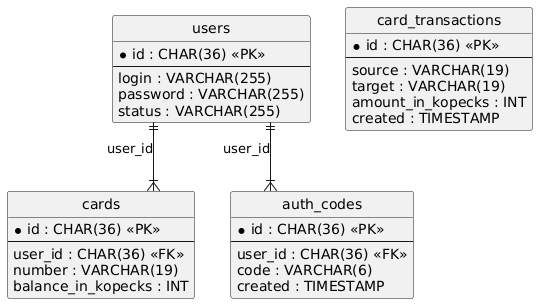

The diagram above was rendered by PlantUML. Its source (embedded in the PNG):
@startuml
hide circle
skinparam linetype ortho

entity "users" as users {
  * id : CHAR(36) <<PK>>
  --
  login : VARCHAR(255)
  password : VARCHAR(255)
  status : VARCHAR(255)
}

entity "cards" as cards {
  * id : CHAR(36) <<PK>>
  --
  user_id : CHAR(36) <<FK>>
  number : VARCHAR(19)
  balance_in_kopecks : INT
}

entity "auth_codes" as auth_codes {
  * id : CHAR(36) <<PK>>
  --
  user_id : CHAR(36) <<FK>>
  code : VARCHAR(6)
  created : TIMESTAMP
}

entity "card_transactions" as card_transactions {
  * id : CHAR(36) <<PK>>
  --
  source : VARCHAR(19)
  target : VARCHAR(19)
  amount_in_kopecks : INT
  created : TIMESTAMP
}

users ||--|{ cards : "user_id"
users ||--|{ auth_codes : "user_id"
@enduml